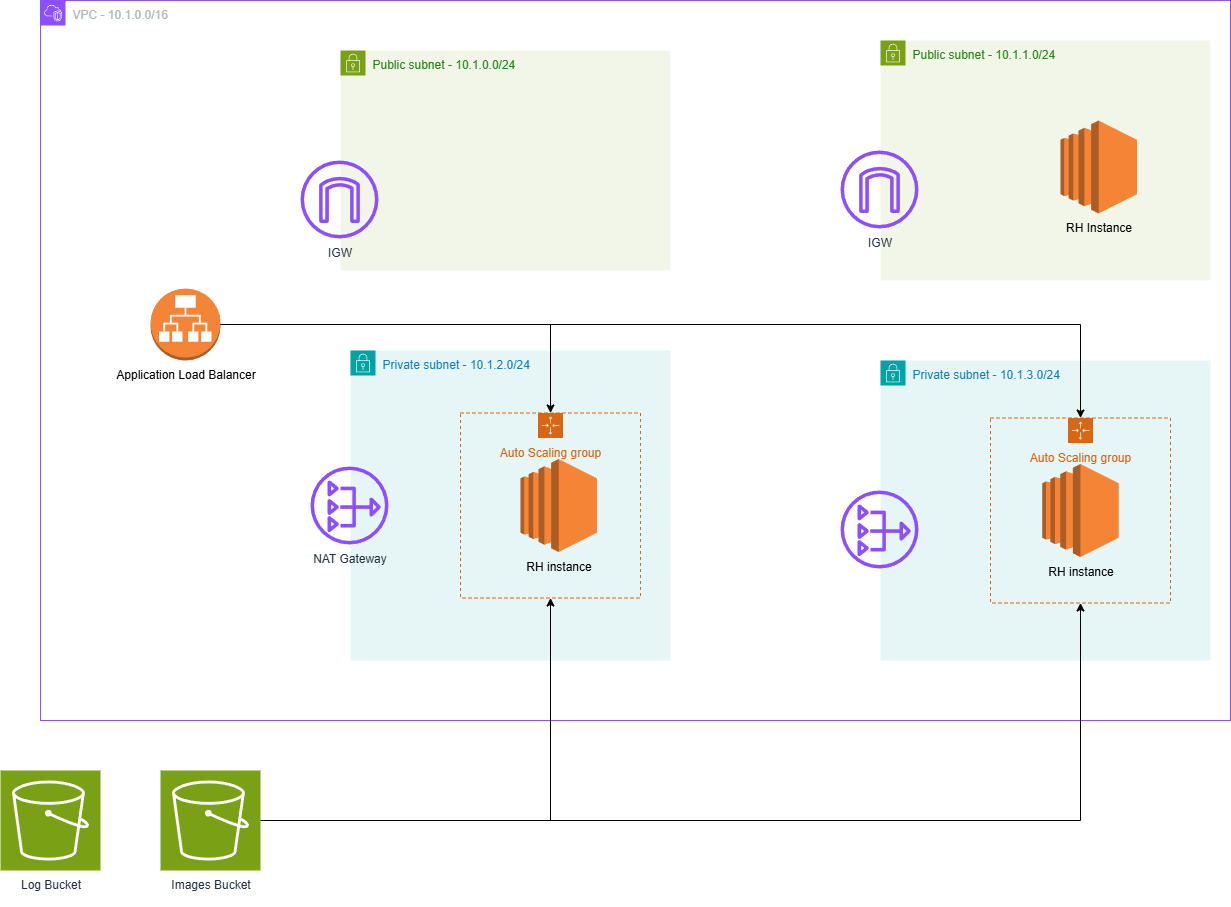

The diagram above was exported from draw.io. Its source (the exported page's mxGraphModel, read from the mxfile embedded in the PNG):
<mxGraphModel dx="2379" dy="1201" grid="1" gridSize="10" guides="1" tooltips="1" connect="1" arrows="1" fold="1" page="1" pageScale="1" pageWidth="1700" pageHeight="1100" math="0" shadow="0">
  <root>
    <mxCell id="0" />
    <mxCell id="1" parent="0" />
    <mxCell id="SHy8KKhj3wn7vVSkbocr-1" value="VPC - 10.1.0.0/16" style="points=[[0,0],[0.25,0],[0.5,0],[0.75,0],[1,0],[1,0.25],[1,0.5],[1,0.75],[1,1],[0.75,1],[0.5,1],[0.25,1],[0,1],[0,0.75],[0,0.5],[0,0.25]];outlineConnect=0;gradientColor=none;html=1;whiteSpace=wrap;fontSize=12;fontStyle=0;container=1;pointerEvents=0;collapsible=0;recursiveResize=0;shape=mxgraph.aws4.group;grIcon=mxgraph.aws4.group_vpc2;strokeColor=#8C4FFF;fillColor=none;verticalAlign=top;align=left;spacingLeft=30;fontColor=#AAB7B8;dashed=0;" vertex="1" parent="1">
      <mxGeometry x="380" y="160" width="1190" height="720" as="geometry" />
    </mxCell>
    <mxCell id="SHy8KKhj3wn7vVSkbocr-3" value="Public subnet - 10.1.0.0/24" style="points=[[0,0],[0.25,0],[0.5,0],[0.75,0],[1,0],[1,0.25],[1,0.5],[1,0.75],[1,1],[0.75,1],[0.5,1],[0.25,1],[0,1],[0,0.75],[0,0.5],[0,0.25]];outlineConnect=0;gradientColor=none;html=1;whiteSpace=wrap;fontSize=12;fontStyle=0;container=1;pointerEvents=0;collapsible=0;recursiveResize=0;shape=mxgraph.aws4.group;grIcon=mxgraph.aws4.group_security_group;grStroke=0;strokeColor=#7AA116;fillColor=#F2F6E8;verticalAlign=top;align=left;spacingLeft=30;fontColor=#248814;dashed=0;" vertex="1" parent="SHy8KKhj3wn7vVSkbocr-1">
      <mxGeometry x="300" y="50" width="330" height="220" as="geometry" />
    </mxCell>
    <mxCell id="SHy8KKhj3wn7vVSkbocr-18" value="IGW" style="sketch=0;outlineConnect=0;fontColor=#232F3E;gradientColor=none;fillColor=#8C4FFF;strokeColor=none;dashed=0;verticalLabelPosition=bottom;verticalAlign=top;align=center;html=1;fontSize=12;fontStyle=0;aspect=fixed;pointerEvents=1;shape=mxgraph.aws4.internet_gateway;container=1;" vertex="1" parent="SHy8KKhj3wn7vVSkbocr-3">
      <mxGeometry x="-40" y="110" width="78" height="78" as="geometry" />
    </mxCell>
    <mxCell id="SHy8KKhj3wn7vVSkbocr-4" value="Public subnet - 10.1.1.0/24" style="points=[[0,0],[0.25,0],[0.5,0],[0.75,0],[1,0],[1,0.25],[1,0.5],[1,0.75],[1,1],[0.75,1],[0.5,1],[0.25,1],[0,1],[0,0.75],[0,0.5],[0,0.25]];outlineConnect=0;gradientColor=none;html=1;whiteSpace=wrap;fontSize=12;fontStyle=0;container=1;pointerEvents=0;collapsible=0;recursiveResize=0;shape=mxgraph.aws4.group;grIcon=mxgraph.aws4.group_security_group;grStroke=0;strokeColor=#7AA116;fillColor=#F2F6E8;verticalAlign=top;align=left;spacingLeft=30;fontColor=#248814;dashed=0;" vertex="1" parent="SHy8KKhj3wn7vVSkbocr-1">
      <mxGeometry x="840" y="40" width="330" height="240" as="geometry" />
    </mxCell>
    <mxCell id="SHy8KKhj3wn7vVSkbocr-40" value="" style="group" vertex="1" connectable="0" parent="SHy8KKhj3wn7vVSkbocr-4">
      <mxGeometry x="-40" y="80" width="296.5" height="108" as="geometry" />
    </mxCell>
    <mxCell id="SHy8KKhj3wn7vVSkbocr-14" value="RH Instance&lt;div&gt;&lt;br&gt;&lt;/div&gt;" style="outlineConnect=0;dashed=0;verticalLabelPosition=bottom;verticalAlign=top;align=center;html=1;shape=mxgraph.aws3.ec2;fillColor=#F58534;gradientColor=none;" vertex="1" parent="SHy8KKhj3wn7vVSkbocr-40">
      <mxGeometry x="220" width="76.5" height="93" as="geometry" />
    </mxCell>
    <mxCell id="SHy8KKhj3wn7vVSkbocr-15" value="IGW" style="sketch=0;outlineConnect=0;fontColor=#232F3E;gradientColor=none;fillColor=#8C4FFF;strokeColor=none;dashed=0;verticalLabelPosition=bottom;verticalAlign=top;align=center;html=1;fontSize=12;fontStyle=0;aspect=fixed;pointerEvents=1;shape=mxgraph.aws4.internet_gateway;container=1;" vertex="1" parent="SHy8KKhj3wn7vVSkbocr-40">
      <mxGeometry y="30" width="78" height="78" as="geometry" />
    </mxCell>
    <mxCell id="SHy8KKhj3wn7vVSkbocr-5" value="Private subnet - 10.1.2.0/24" style="points=[[0,0],[0.25,0],[0.5,0],[0.75,0],[1,0],[1,0.25],[1,0.5],[1,0.75],[1,1],[0.75,1],[0.5,1],[0.25,1],[0,1],[0,0.75],[0,0.5],[0,0.25]];outlineConnect=0;gradientColor=none;html=1;whiteSpace=wrap;fontSize=12;fontStyle=0;container=1;pointerEvents=0;collapsible=0;recursiveResize=0;shape=mxgraph.aws4.group;grIcon=mxgraph.aws4.group_security_group;grStroke=0;strokeColor=#00A4A6;fillColor=#E6F6F7;verticalAlign=top;align=left;spacingLeft=30;fontColor=#147EBA;dashed=0;" vertex="1" parent="SHy8KKhj3wn7vVSkbocr-1">
      <mxGeometry x="310" y="350" width="320" height="310" as="geometry" />
    </mxCell>
    <mxCell id="SHy8KKhj3wn7vVSkbocr-8" value="Auto Scaling group" style="points=[[0,0],[0.25,0],[0.5,0],[0.75,0],[1,0],[1,0.25],[1,0.5],[1,0.75],[1,1],[0.75,1],[0.5,1],[0.25,1],[0,1],[0,0.75],[0,0.5],[0,0.25]];outlineConnect=0;gradientColor=none;html=1;whiteSpace=wrap;fontSize=12;fontStyle=0;container=1;pointerEvents=0;collapsible=0;recursiveResize=0;shape=mxgraph.aws4.groupCenter;grIcon=mxgraph.aws4.group_auto_scaling_group;grStroke=1;strokeColor=#D86613;fillColor=none;verticalAlign=top;align=center;fontColor=#D86613;dashed=1;spacingTop=25;" vertex="1" parent="SHy8KKhj3wn7vVSkbocr-5">
      <mxGeometry x="110" y="62.5" width="180" height="185" as="geometry" />
    </mxCell>
    <mxCell id="SHy8KKhj3wn7vVSkbocr-12" value="RH instance" style="outlineConnect=0;dashed=0;verticalLabelPosition=bottom;verticalAlign=top;align=center;html=1;shape=mxgraph.aws3.ec2;fillColor=#F58534;gradientColor=none;" vertex="1" parent="SHy8KKhj3wn7vVSkbocr-8">
      <mxGeometry x="60" y="46" width="76.5" height="93" as="geometry" />
    </mxCell>
    <mxCell id="SHy8KKhj3wn7vVSkbocr-16" value="NAT Gateway" style="sketch=0;outlineConnect=0;fontColor=#232F3E;gradientColor=none;fillColor=#8C4FFF;strokeColor=none;dashed=0;verticalLabelPosition=bottom;verticalAlign=top;align=center;html=1;fontSize=12;fontStyle=0;aspect=fixed;pointerEvents=1;shape=mxgraph.aws4.nat_gateway;" vertex="1" parent="SHy8KKhj3wn7vVSkbocr-5">
      <mxGeometry x="-40" y="116" width="78" height="78" as="geometry" />
    </mxCell>
    <mxCell id="SHy8KKhj3wn7vVSkbocr-6" value="Private subnet - 10.1.3.0/24" style="points=[[0,0],[0.25,0],[0.5,0],[0.75,0],[1,0],[1,0.25],[1,0.5],[1,0.75],[1,1],[0.75,1],[0.5,1],[0.25,1],[0,1],[0,0.75],[0,0.5],[0,0.25]];outlineConnect=0;gradientColor=none;html=1;whiteSpace=wrap;fontSize=12;fontStyle=0;container=1;pointerEvents=0;collapsible=0;recursiveResize=0;shape=mxgraph.aws4.group;grIcon=mxgraph.aws4.group_security_group;grStroke=0;strokeColor=#00A4A6;fillColor=#E6F6F7;verticalAlign=top;align=left;spacingLeft=30;fontColor=#147EBA;dashed=0;" vertex="1" parent="SHy8KKhj3wn7vVSkbocr-1">
      <mxGeometry x="840" y="360" width="330" height="300" as="geometry" />
    </mxCell>
    <mxCell id="SHy8KKhj3wn7vVSkbocr-11" value="Auto Scaling group" style="points=[[0,0],[0.25,0],[0.5,0],[0.75,0],[1,0],[1,0.25],[1,0.5],[1,0.75],[1,1],[0.75,1],[0.5,1],[0.25,1],[0,1],[0,0.75],[0,0.5],[0,0.25]];outlineConnect=0;gradientColor=none;html=1;whiteSpace=wrap;fontSize=12;fontStyle=0;container=1;pointerEvents=0;collapsible=0;recursiveResize=0;shape=mxgraph.aws4.groupCenter;grIcon=mxgraph.aws4.group_auto_scaling_group;grStroke=1;strokeColor=#D86613;fillColor=none;verticalAlign=top;align=center;fontColor=#D86613;dashed=1;spacingTop=25;" vertex="1" parent="SHy8KKhj3wn7vVSkbocr-6">
      <mxGeometry x="110" y="57.5" width="180" height="185" as="geometry" />
    </mxCell>
    <mxCell id="SHy8KKhj3wn7vVSkbocr-13" value="RH instance" style="outlineConnect=0;dashed=0;verticalLabelPosition=bottom;verticalAlign=top;align=center;html=1;shape=mxgraph.aws3.ec2;fillColor=#F58534;gradientColor=none;" vertex="1" parent="SHy8KKhj3wn7vVSkbocr-11">
      <mxGeometry x="51.75" y="46" width="76.5" height="93" as="geometry" />
    </mxCell>
    <mxCell id="SHy8KKhj3wn7vVSkbocr-17" value="&lt;br&gt;&lt;div&gt;&lt;br&gt;&lt;/div&gt;" style="sketch=0;outlineConnect=0;fontColor=#232F3E;gradientColor=none;fillColor=#8C4FFF;strokeColor=none;dashed=0;verticalLabelPosition=bottom;verticalAlign=top;align=center;html=1;fontSize=12;fontStyle=0;aspect=fixed;pointerEvents=1;shape=mxgraph.aws4.nat_gateway;" vertex="1" parent="SHy8KKhj3wn7vVSkbocr-6">
      <mxGeometry x="-40" y="130" width="78" height="78" as="geometry" />
    </mxCell>
    <mxCell id="SHy8KKhj3wn7vVSkbocr-19" value="Application Load Balancer" style="outlineConnect=0;dashed=0;verticalLabelPosition=bottom;verticalAlign=top;align=center;html=1;shape=mxgraph.aws3.application_load_balancer;fillColor=#F58536;gradientColor=none;" vertex="1" parent="SHy8KKhj3wn7vVSkbocr-1">
      <mxGeometry x="110" y="288" width="70" height="72" as="geometry" />
    </mxCell>
    <mxCell id="SHy8KKhj3wn7vVSkbocr-28" style="edgeStyle=orthogonalEdgeStyle;rounded=0;orthogonalLoop=1;jettySize=auto;html=1;" edge="1" parent="SHy8KKhj3wn7vVSkbocr-1" source="SHy8KKhj3wn7vVSkbocr-19" target="SHy8KKhj3wn7vVSkbocr-8">
      <mxGeometry relative="1" as="geometry" />
    </mxCell>
    <mxCell id="SHy8KKhj3wn7vVSkbocr-29" style="edgeStyle=orthogonalEdgeStyle;rounded=0;orthogonalLoop=1;jettySize=auto;html=1;" edge="1" parent="SHy8KKhj3wn7vVSkbocr-1" source="SHy8KKhj3wn7vVSkbocr-19" target="SHy8KKhj3wn7vVSkbocr-11">
      <mxGeometry relative="1" as="geometry" />
    </mxCell>
    <mxCell id="SHy8KKhj3wn7vVSkbocr-43" style="edgeStyle=orthogonalEdgeStyle;rounded=0;orthogonalLoop=1;jettySize=auto;html=1;" edge="1" parent="1" source="SHy8KKhj3wn7vVSkbocr-21" target="SHy8KKhj3wn7vVSkbocr-8">
      <mxGeometry relative="1" as="geometry" />
    </mxCell>
    <mxCell id="SHy8KKhj3wn7vVSkbocr-49" style="edgeStyle=orthogonalEdgeStyle;rounded=0;orthogonalLoop=1;jettySize=auto;html=1;" edge="1" parent="1" source="SHy8KKhj3wn7vVSkbocr-21" target="SHy8KKhj3wn7vVSkbocr-11">
      <mxGeometry relative="1" as="geometry" />
    </mxCell>
    <mxCell id="SHy8KKhj3wn7vVSkbocr-21" value="Images Bucket&lt;div&gt;&lt;br&gt;&lt;/div&gt;" style="sketch=0;points=[[0,0,0],[0.25,0,0],[0.5,0,0],[0.75,0,0],[1,0,0],[0,1,0],[0.25,1,0],[0.5,1,0],[0.75,1,0],[1,1,0],[0,0.25,0],[0,0.5,0],[0,0.75,0],[1,0.25,0],[1,0.5,0],[1,0.75,0]];outlineConnect=0;fontColor=#232F3E;fillColor=#7AA116;strokeColor=#ffffff;dashed=0;verticalLabelPosition=bottom;verticalAlign=top;align=center;html=1;fontSize=12;fontStyle=0;aspect=fixed;shape=mxgraph.aws4.resourceIcon;resIcon=mxgraph.aws4.s3;" vertex="1" parent="1">
      <mxGeometry x="500" y="930" width="100" height="100" as="geometry" />
    </mxCell>
    <mxCell id="SHy8KKhj3wn7vVSkbocr-22" value="Log Bucket" style="sketch=0;points=[[0,0,0],[0.25,0,0],[0.5,0,0],[0.75,0,0],[1,0,0],[0,1,0],[0.25,1,0],[0.5,1,0],[0.75,1,0],[1,1,0],[0,0.25,0],[0,0.5,0],[0,0.75,0],[1,0.25,0],[1,0.5,0],[1,0.75,0]];outlineConnect=0;fontColor=#232F3E;fillColor=#7AA116;strokeColor=#ffffff;dashed=0;verticalLabelPosition=bottom;verticalAlign=top;align=center;html=1;fontSize=12;fontStyle=0;aspect=fixed;shape=mxgraph.aws4.resourceIcon;resIcon=mxgraph.aws4.s3;" vertex="1" parent="1">
      <mxGeometry x="340" y="930" width="100" height="100" as="geometry" />
    </mxCell>
  </root>
</mxGraphModel>